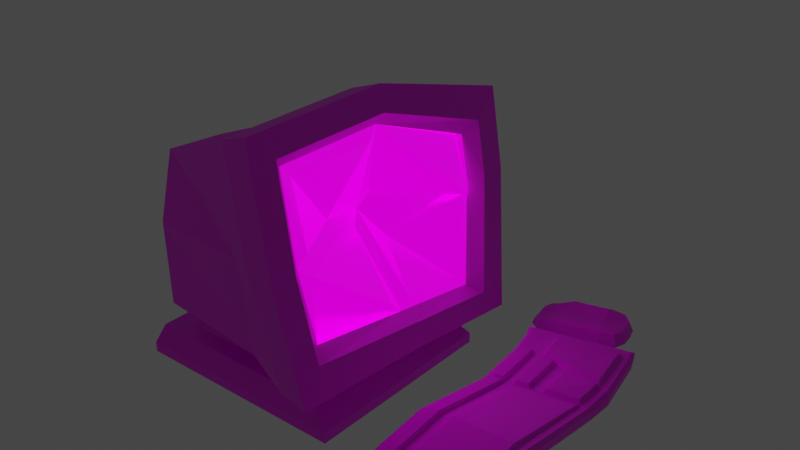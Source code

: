 # Source: BrokenComputer.blend  (saved by Blender 4.4.30; exported with 4.5.12 LTS)
import bpy
from mathutils import Matrix  # noqa: F401  (used for matrix-valued properties, if any)

bpy.ops.wm.read_factory_settings(use_empty=True)
scene = bpy.context.scene
scene.name = 'Scene'

# ---- collections
col_collection = bpy.data.collections.new('Collection'); scene.collection.children.link(col_collection)

# ---- images (referenced by path relative to the original .blend; pixels are not part of the script)
import os
ASSET_DIR = os.environ.get("B2B_ASSET_DIR", "")  # directory of the original .blend (textures are referenced by path, not embedded)
HERE = os.path.dirname(os.path.abspath(__file__))  # packed textures are extracted next to this script under _unpacked/

def load_image(name, relpath, width, height, colorspace="sRGB"):
    """Load a texture the original file referenced (path relative to the .blend, or extracted next to this script)."""
    p = next((c for c in (os.path.join(HERE, relpath), os.path.join(ASSET_DIR, relpath)) if relpath and os.path.exists(c)), "")
    if p:
        img = bpy.data.images.load(p, check_existing=True)
        img.name = name
    else:  # same state as the original file: an image datablock whose file is absent (Cycles renders it pink)
        img = bpy.data.images.new(name, width, height)
        img.source = "FILE"
        img.filepath = "//" + (relpath or name)
    img.colorspace_settings.name = colorspace
    return img
img_computerbeigetexture_png = load_image('ComputerBeigeTexture.png', 'ComputerBeigeTexture.png', 1024, 1024, 'sRGB')
img_computermonitortexture_png = load_image('ComputerMonitorTexture.png', 'ComputerMonitorTexture.png', 1024, 1024, 'sRGB')

# ---- materials (node trees are filled in below, after node groups)
mat_computerbeigemat = bpy.data.materials.new('ComputerBeigeMat')
mat_computermonitormat = bpy.data.materials.new('ComputerMonitorMat')

# ---- material node trees
mat_computerbeigemat.use_nodes = True; mat_computerbeigemat.node_tree.nodes.clear()
_N = mat_computerbeigemat.node_tree.nodes; _L = mat_computerbeigemat.node_tree.links
n0 = _N.new('ShaderNodeBsdfPrincipled'); n0.name = 'Principled BSDF'; n0.location = (10, 300)
n1 = _N.new('ShaderNodeOutputMaterial'); n1.name = 'Material Output'; n1.location = (300, 300)
n2 = _N.new('ShaderNodeTexImage'); n2.name = 'Image Texture'; n2.location = (-280, 280)
n2.image = img_computerbeigetexture_png
n2.interpolation = 'Closest'
_L.new(n0.outputs[0], n1.inputs[0])
_L.new(n2.outputs[0], n0.inputs[0])
n1.is_active_output = True
mat_computermonitormat.use_nodes = True; mat_computermonitormat.node_tree.nodes.clear()
_N = mat_computermonitormat.node_tree.nodes; _L = mat_computermonitormat.node_tree.links
n0 = _N.new('ShaderNodeBsdfPrincipled'); n0.name = 'Principled BSDF'; n0.location = (10, 300)
n0.inputs[1].default_value = 0.7874
n0.inputs[2].default_value = 0.2402
n0.inputs[28].default_value = 1.0
n1 = _N.new('ShaderNodeOutputMaterial'); n1.name = 'Material Output'; n1.location = (300, 300)
n2 = _N.new('ShaderNodeTexImage'); n2.name = 'Image Texture'; n2.location = (-280, 280)
n2.image = img_computermonitortexture_png
n2.interpolation = 'Closest'
n3 = _N.new('ShaderNodeTexImage'); n3.name = 'Image Texture.001'; n3.location = (-280, -260)
n3.image = img_computermonitortexture_png
n3.interpolation = 'Closest'
_L.new(n0.outputs[0], n1.inputs[0])
_L.new(n2.outputs[0], n0.inputs[0])
_L.new(n3.outputs[0], n0.inputs[27])
n1.is_active_output = True

# ---- world
world_world = bpy.data.worlds.new('World'); scene.world = world_world
world_world.use_nodes = True; world_world.node_tree.nodes.clear()
_N = world_world.node_tree.nodes; _L = world_world.node_tree.links
n0 = _N.new('ShaderNodeOutputWorld'); n0.name = 'World Output'; n0.location = (300, 300)
n1 = _N.new('ShaderNodeBackground'); n1.name = 'Background'; n1.location = (10, 300)
n1.inputs[0].default_value = (0.05088, 0.05088, 0.05088, 1.0)
_L.new(n1.outputs[0], n0.inputs[0])
n0.is_active_output = True
world_world.color = (0.05088, 0.05088, 0.05088)
world_world.use_sun_shadow = False
world_world.sun_shadow_jitter_overblur = 0.0

# ---- meshes
me_cube_001 = bpy.data.meshes.new('Cube.001')
me_cube_001.from_pydata([(0.3233, -0.3981, -0.8081), (0.2364, -0.8178, 0.1435), (0.3233, 0.3981, -0.8081), (0.3277, 0.7913, 0.2232), (0.9051, -0.7207, -0.5946), (0.7091, -0.7443, 0.4099), (0.8878, 0.6451, -0.8349), (0.7899, 0.6905, 0.1518), (0.7822, 0.9583, -0.942), (0.814, -0.9253, -0.8397), (0.5361, -0.9583, 0.5814), (0.6169, 0.9045, 0.3233), (-0.3322, 0.3981, -0.7636), (-0.3322, -0.3981, -0.7636), (-0.6209, -0.3929, 0.0273), (-0.5351, 0.5807, -0.1296), (0.4605, 0.7839, -0.8174), (0.4605, -0.7839, -0.8174), (-0.4694, 0.5733, -0.7543), (-0.4612, -0.6097, -0.9086), (0.3017, 0.3981, -0.9511), (0.3017, -0.3981, -0.9511), (-0.2524, 0.3981, -0.931), (-0.2524, -0.3981, -0.931), (0.4475, 0.5097, -1.095), (0.4475, -0.5097, -1.095), (-0.4152, 0.5097, -1.095), (-0.4152, -0.5097, -1.095), (-0.5818, -0.6894, -1.281), (-0.5818, 0.6894, -1.281), (0.9032, -0.6894, -1.281), (0.9032, 0.6894, -1.281), (-0.5484, -0.6253, -1.095), (-0.5818, -0.6894, -1.214), (-0.5818, 0.6894, -1.214), (-0.5484, 0.6253, -1.095), (0.9032, -0.6894, -1.214), (0.7437, -0.6264, -1.095), (0.7437, 0.6264, -1.095), (0.9032, 0.6894, -1.214), (0.828, 0.9462, 0.3996), (1.002, 0.9007, -1.058), (1.038, -0.967, -0.8456), (0.7472, -1.0, 0.6577), (0.8546, 0.7708, 0.2351), (0.9755, 0.7254, -0.8937), (0.9928, -0.801, -0.6534), (0.7738, -0.8246, 0.4932), (0.7822, 0.0, -0.942), (0.5361, 0.0, 0.5814), (1.007, 0.0, -0.948), (0.7472, 0.0, 0.6577), (0.4605, 0.0, -0.8174), (0.27, 0.0, 0.3618), (-0.4694, 0.0, -0.7543), (-0.5927, 0.0, 0.009036), (0.3233, 0.0, -0.8081), (-0.3322, 0.0, -0.7636), (0.3017, 0.0, -0.9511), (-0.2524, 0.0, -0.931), (0.4475, 0.0, -1.095), (-0.4152, 0.0, -1.095), (-0.5818, 0.0, -1.281), (0.9032, 0.0, -1.281), (-0.5818, 0.0, -1.214), (-0.5484, 0.0, -1.095), (0.7437, 0.0, -1.095), (0.9032, 0.0, -1.214), (0.9801, 0.0, -0.7835), (0.7738, 0.0, 0.4932), (0.8924, 0.0, -0.7248), (0.7091, 0.0, 0.4099), (0.6591, -0.9583, -0.1803), (0.6591, 0.9583, -0.1803), (0.8769, 1.0, -0.1451), (0.8769, -1.0, -0.1451), (0.3653, -0.7839, -0.2278), (0.3653, 0.7839, -0.2278), (-0.5311, -0.5733, -0.3726), (-0.4734, 0.5807, -0.5112), (0.8769, 0.8246, -0.1451), (0.8769, -0.8246, -0.1451), (0.8007, 0.7443, -0.1575), (0.8007, -0.7443, -0.1575), (-0.5311, 0.0, -0.3726), (0.5528, 0.0, -0.1575), (0.6281, -0.3322, -0.08071), (0.7327, -0.07286, 0.3328), (0.7085, -0.6715, 0.3342), (0.8078, -0.6661, -0.08175), (0.8655, 0.6735, -0.2204), (0.7085, 0.6715, 0.3342), (0.7327, 0.07286, 0.3328), (0.5756, 0.07824, -0.08035), (0.8658, 0.5718, -0.7675), (0.8294, 0.6666, -0.2253), (0.6242, 0.1684, -0.3686), (0.8917, 0.07356, -0.6492), (0.8917, -0.07356, -0.6492), (0.6105, -0.07796, -0.2336), (0.8294, -0.6666, -0.2253), (0.7765, -0.6711, -0.6573), (1.195, 1.116, -1.285), (1.151, 1.315, -1.285), (1.634, 1.223, -1.285), (1.579, 1.472, -1.285), (1.277, 1.364, -1.287), (1.328, 1.138, -1.287), (1.104, 1.326, -1.261), (1.621, 1.51, -1.257), (1.687, 1.213, -1.257), (1.158, 1.085, -1.261), (1.325, 1.101, -1.257), (1.252, 1.428, -1.257), (1.161, 1.214, -1.287), (1.623, 1.351, -1.287), (1.305, 1.252, -1.29), (1.309, 1.251, -1.161), (1.079, 1.193, -1.262), (1.702, 1.371, -1.257), (1.177, 1.153, -1.286), (1.174, 1.107, -1.195), (1.122, 1.324, -1.278), (1.606, 1.498, -1.277), (1.603, 1.426, -1.286), (1.669, 1.213, -1.277), (1.563, 1.197, -1.286), (1.504, 1.463, -1.286), (1.127, 1.318, -1.195), (1.598, 1.485, -1.181), (1.655, 1.229, -1.181), (1.328, 1.107, -1.278), (1.265, 1.391, -1.278), (1.264, 1.413, -1.179), (1.319, 1.189, -1.29), (1.326, 1.171, -1.162), (1.327, 1.128, -1.179), (1.173, 1.095, -1.278), (1.068, 1.264, -1.262), (1.517, 1.513, -1.257), (1.715, 1.284, -1.257), (1.594, 1.165, -1.257), (1.149, 1.275, -1.286), (1.637, 1.274, -1.286), (1.291, 1.314, -1.29), (1.285, 1.343, -1.127), (1.099, 1.125, -1.262), (1.677, 1.456, -1.257), (1.681, 1.365, -1.277), (1.116, 1.202, -1.278), (1.537, 1.309, -1.163), (1.531, 1.329, -1.29), (1.67, 1.363, -1.183), (1.118, 1.204, -1.197), (1.108, 1.267, -1.197), (1.506, 1.487, -1.177), (1.681, 1.289, -1.183), (1.547, 1.254, -1.289), (1.553, 1.236, -1.163), (1.572, 1.188, -1.177), (1.105, 1.269, -1.278), (1.51, 1.5, -1.277), (1.694, 1.281, -1.277), (1.584, 1.168, -1.277), (1.657, 1.446, -1.277), (1.134, 1.137, -1.278), (1.513, 1.402, -1.128), (1.514, 1.403, -1.289), (1.648, 1.437, -1.183), (1.136, 1.143, -1.197), (1.957, -1.0, -1.28), (1.894, 1.043, -1.249), (1.268, 0.7882, -1.18), (1.28, -1.0, -1.218), (1.404, 0.8205, -1.099), (1.409, -1.0, -1.23), (1.387, 0.8369, -1.193), (1.484, 0.8279, -1.081), (1.466, -1.0, -1.235), (1.44, 0.8584, -1.199), (1.833, 0.9701, -1.119), (1.881, -1.0, -1.273), (1.824, 1.015, -1.241), (1.957, -0.9091, -1.28), (1.28, -0.9091, -1.218), (1.418, -0.9091, -1.133), (1.409, -0.9091, -1.23), (1.495, -0.8714, -1.11), (1.466, -0.9091, -1.235), (1.872, -0.8714, -1.144), (1.881, -0.9091, -1.273), (1.929, 0.5143, -1.317), (1.289, 0.2969, -1.245), (1.426, 0.3243, -1.164), (1.411, 0.3383, -1.259), (1.491, 0.3568, -1.139), (1.465, 0.3567, -1.265), (1.859, 0.4815, -1.18), (1.857, 0.4899, -1.309), (1.957, 0.6569, -1.28), (1.28, 0.6569, -1.218), (1.418, 0.6569, -1.133), (1.409, 0.6569, -1.23), (1.489, 0.6412, -1.109), (1.466, 0.6569, -1.235), (1.878, 0.6412, -1.145), (1.881, 0.6569, -1.273), (1.534, 0.8965, -1.209), (1.564, 0.8607, -1.09), (1.567, -1.0, -1.244), (1.567, -0.9091, -1.244), (1.582, -0.8714, -1.118), (1.565, 0.3817, -1.147), (1.56, 0.3892, -1.275), (1.567, 0.6569, -1.244), (1.567, 0.6412, -1.116), (1.637, 0.8904, -1.098), (1.649, -1.0, -1.252), (1.66, -0.8714, -1.125), (1.667, 0.4166, -1.158), (1.676, 0.6412, -1.126), (1.61, 0.9275, -1.217), (1.649, -0.9091, -1.252), (1.638, 0.4156, -1.284), (1.649, 0.6569, -1.252), (1.495, 0.674, -1.11), (1.512, 0.3085, -1.149), (1.872, 0.674, -1.144), (1.869, 0.4297, -1.189), (1.669, 0.3617, -1.167), (1.66, 0.674, -1.125), (1.594, 0.3365, -1.158), (1.582, 0.674, -1.118), (1.627, 0.9112, -1.123), (1.841, 0.9984, -1.147), (1.457, 0.8421, -1.104), (1.475, 0.6569, -1.138), (1.89, 0.6569, -1.176), (1.658, 0.6569, -1.155), (1.551, 0.8802, -1.115), (1.576, 0.6569, -1.147), (1.48, 0.3427, -1.17), (1.475, -0.9091, -1.138), (1.872, 0.4758, -1.214), (1.89, -0.9091, -1.176), (1.658, -0.9091, -1.155), (1.654, 0.4016, -1.189), (1.576, -0.9091, -1.147), (1.576, 0.3751, -1.18), (1.32, 0.8094, -1.185), (1.337, 0.7931, -1.091), (1.336, -1.0, -1.223), (1.336, -0.9091, -1.223), (1.345, -0.9091, -1.126), (1.357, 0.3009, -1.156), (1.342, 0.3149, -1.251), (1.336, 0.6569, -1.223), (1.345, 0.6569, -1.126), (1.411, 0.6469, -1.102), (1.358, 0.6469, -1.097), (1.368, 0.3091, -1.126), (1.418, 0.3261, -1.131), (1.424, 0.3074, -1.135), (1.374, 0.2904, -1.13), (1.358, -0.8991, -1.097), (1.411, -0.8991, -1.102), (1.868, 1.111, -1.232), (1.294, 0.8769, -1.169), (1.242, 0.8557, -1.163), (1.414, 0.9259, -1.182), (1.361, 0.9043, -1.177), (1.508, 0.964, -1.193), (1.798, 1.082, -1.225), (1.584, 0.995, -1.201), (1.94, -0.9741, -1.181), (1.963, -1.0, -1.209), (1.907, 1.031, -1.18), (1.887, 1.017, -1.152), (1.309, 0.7817, -1.088), (1.28, 0.7763, -1.111), (1.315, -0.9741, -1.123), (1.286, -1.0, -1.147), (1.418, -0.9741, -1.133), (1.415, -1.0, -1.159), (1.473, -1.0, -1.164), (1.475, -0.9741, -1.138), (1.89, -0.9741, -1.176), (1.887, -1.0, -1.202), (1.963, -0.9091, -1.209), (1.94, -0.9091, -1.181), (1.315, -0.9091, -1.123), (1.286, -0.9091, -1.147), (1.94, 0.504, -1.247), (1.92, 0.4919, -1.219), (1.328, 0.2912, -1.153), (1.3, 0.2866, -1.175), (1.963, 0.6569, -1.209), (1.94, 0.6569, -1.181), (1.315, 0.6569, -1.123), (1.286, 0.6569, -1.147), (1.574, -1.0, -1.173), (1.576, -0.9741, -1.147), (1.656, -1.0, -1.181), (1.658, -0.9741, -1.155), (1.342, -1.0, -1.152), (1.345, -0.9741, -1.126), (1.81, 1.07, -1.155), (1.824, 1.042, -1.136), (1.87, 1.061, -1.141), (1.881, 1.099, -1.163), (1.292, 0.8255, -1.077), (1.254, 0.8438, -1.094), (1.306, 0.8649, -1.1), (1.32, 0.8369, -1.081), (1.387, 0.8644, -1.088), (1.374, 0.8924, -1.107), (1.44, 0.886, -1.094), (1.427, 0.9139, -1.113), (1.596, 0.9831, -1.132), (1.61, 0.9551, -1.112), (1.534, 0.9241, -1.104), (1.52, 0.9521, -1.124), (1.318, -0.9873, -1.284), (1.368, -0.9873, -1.284), (1.368, -0.9218, -1.284), (1.341, 0.8428, -1.244), (1.294, 0.8249, -1.243), (1.318, -0.9218, -1.284), (1.322, 0.8913, -1.232), (1.276, 0.8735, -1.231), (1.284, -0.3061, -1.137), (1.422, -0.2924, -1.054), (1.41, -0.2854, -1.15), (1.478, -0.2832, -1.059), (1.465, -0.2762, -1.155), (1.881, -0.2166, -1.1), (1.869, -0.2096, -1.196), (1.943, -0.1974, -1.204), (1.588, -0.2675, -1.044), (1.564, -0.26, -1.165), (1.665, -0.2548, -1.051), (1.644, -0.2467, -1.173), (1.503, -0.2815, -1.035), (1.871, -0.2209, -1.072), (1.351, -0.3041, -1.047), (1.339, -0.2971, -1.142), (1.417, -0.2959, -1.024), (1.366, -0.3044, -1.019), (1.93, -0.2086, -1.105), (1.952, -0.2026, -1.134), (1.293, -0.3112, -1.067), (1.321, -0.309, -1.044)], [], [(53, 3, 15, 55), (73, 11, 40, 74), (86, 87, 88, 89), (75, 43, 10, 72), (48, 50, 42, 9), (51, 49, 10, 43), (52, 16, 8, 48), (76, 17, 9, 72), (53, 1, 10, 49), (77, 3, 11, 73), (84, 55, 15, 79), (0, 13, 23, 21), (77, 16, 18, 79), (76, 1, 14, 78), (56, 2, 16, 52), (57, 13, 19, 54), (13, 0, 17, 19), (2, 12, 18, 16), (21, 23, 27, 25), (56, 0, 21, 58), (12, 2, 20, 22), (57, 12, 22, 59), (26, 24, 38, 35), (58, 21, 25, 60), (22, 20, 24, 26), (59, 22, 26, 61), (64, 34, 29, 62), (25, 27, 32, 37), (67, 36, 30, 63), (34, 39, 31, 29), (36, 33, 28, 30), (60, 25, 37, 66), (37, 32, 33, 36), (35, 38, 39, 34), (64, 33, 32, 65), (66, 37, 36, 67), (61, 26, 35, 65), (80, 45, 41, 74), (68, 46, 42, 50), (69, 44, 40, 51), (81, 47, 43, 75), (82, 6, 45, 80), (70, 4, 46, 68), (71, 7, 44, 69), (83, 5, 47, 81), (5, 71, 69, 47), (6, 70, 68, 45), (47, 69, 51, 43), (45, 68, 50, 41), (27, 61, 65, 32), (38, 66, 67, 39), (34, 64, 65, 35), (24, 60, 66, 38), (39, 67, 63, 31), (33, 64, 62, 28), (23, 59, 61, 27), (20, 58, 60, 24), (13, 57, 59, 23), (2, 56, 58, 20), (12, 57, 54, 18), (0, 56, 52, 17), (78, 14, 55, 84), (3, 53, 49, 11), (17, 52, 48, 9), (40, 11, 49, 51), (8, 41, 50, 48), (90, 91, 92, 93), (1, 53, 55, 14), (94, 95, 96, 97), (19, 78, 84, 54), (4, 83, 81, 46), (7, 82, 80, 44), (46, 81, 75, 42), (44, 80, 74, 40), (17, 76, 78, 19), (3, 77, 79, 15), (54, 84, 79, 18), (16, 77, 73, 8), (1, 76, 72, 10), (42, 75, 72, 9), (98, 99, 100, 101), (8, 73, 74, 41), (85, 71, 87, 86), (71, 5, 88, 87), (5, 83, 89, 88), (83, 85, 86, 89), (82, 7, 91, 90), (7, 71, 92, 91), (71, 85, 93, 92), (85, 82, 90, 93), (6, 82, 95, 94), (82, 85, 96, 95), (85, 70, 97, 96), (70, 6, 94, 97), (70, 85, 99, 98), (85, 83, 100, 99), (83, 4, 101, 100), (4, 70, 98, 101), (31, 63, 62, 29), (30, 28, 62, 63), (133, 145, 166, 155), (154, 145, 133, 128), (151, 115, 143, 157), (157, 143, 104, 126), (156, 158, 159, 130), (116, 151, 157, 134), (157, 126, 107, 134), (155, 166, 168, 129), (135, 136, 159, 158), (155, 129, 109, 139), (121, 111, 112, 136), (119, 152, 156, 140), (156, 130, 110, 140), (155, 139, 113, 133), (118, 153, 154, 138), (154, 128, 108, 138), (159, 136, 112, 141), (128, 133, 113, 108), (121, 136, 135, 169), (121, 169, 146, 111), (116, 134, 120, 114), (120, 134, 107, 102), (117, 135, 158, 150), (108, 113, 132, 122), (163, 141, 112, 131), (122, 132, 106, 103), (126, 163, 131, 107), (112, 111, 137, 131), (114, 149, 160, 142), (149, 118, 138, 160), (160, 138, 108, 122), (142, 160, 122, 103), (161, 139, 109, 123), (127, 161, 123, 105), (115, 148, 162, 143), (148, 119, 140, 162), (162, 140, 110, 125), (143, 162, 125, 104), (113, 139, 161, 132), (131, 137, 102, 107), (104, 125, 163, 126), (125, 110, 141, 163), (132, 161, 127, 106), (105, 123, 164, 124), (123, 109, 147, 164), (164, 147, 119, 148), (124, 164, 148, 115), (102, 137, 165, 120), (137, 111, 146, 165), (165, 146, 118, 149), (120, 165, 149, 114), (166, 145, 117, 150), (106, 144, 142, 103), (142, 144, 116, 114), (127, 167, 144, 106), (146, 169, 153, 118), (130, 159, 141, 110), (129, 168, 147, 109), (147, 168, 152, 119), (144, 167, 151, 116), (168, 166, 150, 152), (145, 154, 153, 117), (127, 105, 124, 167), (167, 124, 115, 151), (169, 135, 117, 153), (150, 158, 156, 152), (182, 221, 273, 272), (170, 275, 287, 181), (190, 183, 170, 181), (330, 350, 295, 192), (253, 290, 280, 305), (185, 253, 305, 282), (178, 284, 283, 175), (251, 252, 327, 322), (171, 182, 272, 266), (181, 287, 302, 217), (247, 242, 285, 301), (186, 188, 178, 175), (172, 279, 311, 268), (277, 234, 237, 297), (183, 288, 275, 170), (222, 190, 181, 217), (251, 304, 281, 173), (341, 336, 190, 222), (344, 351, 290, 253), (332, 334, 188, 186), (338, 342, 187, 211), (345, 332, 186, 252), (333, 331, 185, 242), (297, 237, 243, 293), (336, 337, 183, 190), (348, 335, 244, 289), (295, 299, 200, 192), (206, 199, 191, 198), (245, 247, 301, 303), (236, 201, 193, 241), (256, 202, 194, 255), (215, 203, 195, 212), (202, 204, 196, 194), (199, 296, 292, 191), (224, 206, 198, 223), (221, 182, 206, 224), (276, 171, 266, 309), (176, 179, 204, 202), (208, 177, 225, 232), (249, 176, 202, 256), (235, 174, 201, 236), (278, 250, 313, 310), (182, 171, 199, 206), (234, 277, 308, 307), (242, 185, 282, 285), (216, 208, 232, 230), (179, 207, 214, 204), (204, 214, 213, 196), (238, 240, 248, 246), (340, 338, 211, 218), (334, 339, 210, 188), (269, 317, 321, 271), (188, 210, 209, 178), (272, 306, 309, 266), (217, 302, 300, 209), (337, 349, 288, 183), (244, 245, 303, 286), (343, 340, 218, 189), (205, 220, 219, 197), (180, 216, 230, 227), (207, 221, 224, 214), (214, 224, 223, 213), (339, 341, 222, 210), (207, 179, 269, 271), (210, 222, 217, 209), (195, 203, 236, 241), (205, 197, 243, 237), (197, 219, 246, 243), (220, 205, 237, 238), (212, 195, 241, 248), (203, 215, 240, 236), (215, 212, 248, 240), (219, 220, 238, 246), (216, 180, 234, 233), (225, 177, 235, 236), (180, 227, 237, 234), (227, 230, 238, 237), (177, 208, 239, 235), (232, 225, 236, 240), (208, 216, 233, 239), (230, 232, 240, 238), (342, 226, 241, 333), (343, 189, 244, 335), (189, 218, 245, 244), (229, 228, 243, 246), (211, 187, 242, 247), (226, 231, 248, 241), (218, 211, 247, 245), (231, 229, 246, 248), (257, 298, 294, 254), (250, 278, 298, 257), (174, 250, 257, 201), (172, 249, 256, 200), (200, 256, 255, 192), (258, 259, 260, 261), (346, 347, 264, 265), (330, 345, 252, 184), (179, 176, 270, 269), (184, 252, 251, 173), (209, 300, 284, 178), (175, 283, 304, 251), (201, 257, 259, 258), (257, 254, 260, 259), (254, 193, 261, 260), (193, 201, 258, 261), (193, 254, 263, 262), (344, 253, 264, 347), (253, 185, 265, 264), (331, 193, 262, 346), (233, 234, 307, 319), (270, 315, 317, 269), (174, 235, 316, 314), (268, 311, 312, 267), (239, 233, 319, 320), (250, 174, 314, 313), (171, 276, 296, 199), (271, 321, 318, 273), (172, 200, 299, 279), (267, 312, 315, 270), (235, 239, 320, 316), (221, 207, 271, 273), (175, 251, 322, 323), (273, 318, 306, 272), (249, 172, 268, 267), (289, 274, 275, 288), (305, 280, 281, 304), (291, 281, 280, 290), (285, 282, 283, 284), (301, 285, 284, 300), (274, 286, 287, 275), (348, 289, 288, 349), (350, 291, 290, 351), (297, 293, 292, 296), (299, 295, 294, 298), (277, 297, 296, 276), (279, 299, 298, 278), (303, 301, 300, 302), (286, 303, 302, 287), (282, 305, 304, 283), (307, 308, 309, 306), (313, 314, 315, 312), (314, 316, 317, 315), (319, 307, 306, 318), (316, 320, 321, 317), (320, 319, 318, 321), (310, 313, 312, 311), (311, 279, 278, 310), (276, 309, 308, 277), (289, 244, 286, 274), (327, 324, 323, 322), (325, 326, 329, 328), (267, 270, 328, 329), (252, 186, 324, 327), (270, 176, 325, 328), (176, 249, 326, 325), (249, 267, 329, 326), (186, 175, 323, 324), (295, 350, 351, 294), (293, 348, 349, 292), (185, 331, 346, 265), (254, 344, 347, 263), (192, 255, 345, 330), (262, 263, 347, 346), (228, 343, 335, 243), (187, 342, 333, 242), (213, 223, 341, 339), (228, 229, 340, 343), (191, 292, 349, 337), (196, 213, 339, 334), (229, 231, 338, 340), (293, 243, 335, 348), (198, 191, 337, 336), (241, 193, 331, 333), (255, 194, 332, 345), (231, 226, 342, 338), (194, 196, 334, 332), (254, 294, 351, 344), (223, 198, 336, 341), (281, 291, 350, 330, 184, 173)])
me_cube_001.polygons.foreach_set('material_index', [0, 0, 1, 0, 0, 0, 0, 0, 0, 0, 0, 0, 0, 0, 0, 0, 0, 0, 0, 0, 0, 0, 0, 0, 0, 0, 0, 0, 0, 0, 0, 0, 0, 0, 0, 0, 0, 0, 0, 0, 0, 0, 0, 0, 0, 0, 0, 0, 0, 0, 0, 0, 0, 0, 0, 0, 0, 0, 0, 0, 0, 0, 0, 0, 0, 0, 1, 0, 1, 0, 0, 0, 0, 0, 0, 0, 0, 0, 0, 0, 1, 0, 1, 1, 1, 1, 1, 1, 1, 1, 1, 1, 1, 1, 1, 1, 1, 1, 0, 0, 0, 0, 0, 0, 0, 0, 0, 0, 0, 0, 0, 0, 0, 0, 0, 0, 0, 0, 0, 0, 0, 0, 0, 0, 0, 0, 0, 0, 0, 0, 0, 0, 0, 0, 0, 0, 0, 0, 0, 0, 0, 0, 0, 0, 0, 0, 0, 0, 0, 0, 0, 0, 0, 0, 0, 0, 0, 0, 0, 0, 0, 0, 0, 0, 0, 0, 0, 0, 0, 0, 0, 0, 0, 0, 0, 0, 0, 0, 0, 0, 0, 0, 0, 0, 0, 0, 0, 0, 0, 0, 0, 0, 0, 0, 0, 0, 0, 0, 0, 0, 0, 0, 0, 0, 0, 0, 0, 0, 0, 0, 0, 0, 0, 0, 0, 0, 0, 0, 0, 0, 0, 0, 0, 0, 0, 0, 0, 0, 0, 0, 0, 0, 0, 0, 0, 0, 0, 0, 0, 0, 0, 0, 0, 0, 0, 0, 0, 0, 0, 0, 0, 0, 0, 0, 0, 0, 0, 0, 0, 0, 0, 0, 0, 0, 0, 0, 0, 0, 0, 0, 0, 0, 0, 0, 0, 0, 0, 0, 0, 0, 0, 0, 0, 0, 0, 0, 0, 0, 0, 0, 0, 0, 0, 0, 0, 0, 0, 0, 0, 0, 0, 0, 0, 0, 0, 0, 0, 0, 0, 0, 0, 0, 0, 0, 0, 0, 0, 0, 0, 0, 0, 0, 0, 0, 0, 0, 0, 0, 0, 0, 0, 0, 0, 0, 0, 0, 0, 0, 0, 0, 0, 0, 0, 0, 0])
_uv = me_cube_001.uv_layers.new(name='UVMap')
_uv.uv.foreach_set('vector', [0.59, 0.5, 0.6092, 0.7638, 0.3216, 0.6936, 0.3024, 0.5, 0.7197, 0.4399, 0.7056, 0.6078, 0.776, 0.6332, 0.7923, 0.4516, 0.3467, 0.5671, 0.4486, 0.9332, 0.05142, 0.9322, 0.05004, 0.5678, 0.7923, 0.4516, 0.7491, 0.7192, 0.6787, 0.6938, 0.7197, 0.4399, 0.7607, 0.5, 0.8355, 0.5, 0.8461, 0.1777, 0.7713, 0.1916, 0.7491, 0.5, 0.6787, 0.5, 0.6787, 0.1806, 0.7491, 0.1667, 0.6535, 0.5, 0.6535, 0.7613, 0.7607, 0.8194, 0.7607, 0.5, 0.6218, 0.4241, 0.6535, 0.2275, 0.7713, 0.2201, 0.7197, 0.4399, 0.5, 0.6206, 0.2274, 0.5478, 0.1806, 0.6938, 0.5, 0.6938, 0.6218, 0.4241, 0.6092, 0.5744, 0.7056, 0.6078, 0.7197, 0.4399, 0.5, 0.3758, 0.5, 0.503, 0.6936, 0.4568, 0.6936, 0.3296, 0.6078, 0.2306, 0.3893, 0.2455, 0.4159, 0.1897, 0.6006, 0.183, 0.6218, 0.4241, 0.6535, 0.2275, 0.3435, 0.2486, 0.3422, 0.3296, 0.6218, 0.4241, 0.5788, 0.5478, 0.293, 0.5091, 0.323, 0.3758, 0.6078, 0.5, 0.6078, 0.6327, 0.6535, 0.7613, 0.6535, 0.5, 0.3893, 0.5, 0.3893, 0.3673, 0.3463, 0.2968, 0.3435, 0.5, 0.3893, 0.3673, 0.6078, 0.3673, 0.6535, 0.2387, 0.3463, 0.2968, 0.6078, 0.6327, 0.3893, 0.6327, 0.3435, 0.6911, 0.6535, 0.7613, 0.6006, 0.183, 0.4159, 0.1897, 0.3616, 0.1351, 0.6492, 0.1351, 0.5, 0.2306, 0.3673, 0.2306, 0.3673, 0.183, 0.5, 0.183, 0.3893, 0.2455, 0.6078, 0.2306, 0.6006, 0.183, 0.4159, 0.1897, 0.5, 0.2455, 0.6327, 0.2455, 0.6327, 0.1897, 0.5, 0.1897, 0.3616, 0.6699, 0.6492, 0.6699, 0.7479, 0.7088, 0.3172, 0.7084, 0.6006, 0.5, 0.6006, 0.3673, 0.6492, 0.3301, 0.6492, 0.5, 0.4159, 0.1897, 0.6006, 0.183, 0.6492, 0.1351, 0.3616, 0.1351, 0.5, 0.1897, 0.6327, 0.1897, 0.6699, 0.1351, 0.5, 0.1351, 0.5, 0.09547, 0.7298, 0.09547, 0.7298, 0.07308, 0.5, 0.07308, 0.6492, 0.3301, 0.3616, 0.3301, 0.3172, 0.2916, 0.7479, 0.2912, 0.5, 0.09547, 0.2702, 0.09547, 0.2702, 0.07308, 0.5, 0.07308, 0.3061, 0.09547, 0.8011, 0.09547, 0.8011, 0.07308, 0.3061, 0.07308, 0.8011, 0.09547, 0.3061, 0.09547, 0.3061, 0.07308, 0.8011, 0.07308, 0.6492, 0.5, 0.6492, 0.3301, 0.7479, 0.2912, 0.7479, 0.5, 0.7479, 0.1351, 0.3172, 0.1351, 0.3061, 0.09547, 0.8011, 0.09547, 0.3172, 0.1351, 0.7479, 0.1351, 0.8011, 0.09547, 0.3061, 0.09547, 0.5, 0.09547, 0.2702, 0.09547, 0.2916, 0.1351, 0.5, 0.1351, 0.7479, 0.5, 0.7479, 0.2912, 0.8011, 0.2702, 0.8011, 0.5, 0.3616, 0.5, 0.3616, 0.6699, 0.3172, 0.7084, 0.3172, 0.5, 0.7749, 0.4516, 0.7418, 0.2021, 0.8002, 0.1473, 0.8333, 0.4516, 0.5, 0.2388, 0.233, 0.2822, 0.1777, 0.2181, 0.5, 0.184, 0.5, 0.6644, 0.7569, 0.5784, 0.8154, 0.6332, 0.5, 0.7192, 0.2251, 0.4516, 0.2251, 0.6644, 0.1667, 0.7192, 0.1667, 0.4516, 0.7481, 0.4475, 0.715, 0.2217, 0.7418, 0.2021, 0.7749, 0.4516, 0.7975, 0.5, 0.8017, 0.2598, 0.8309, 0.233, 0.8267, 0.5, 0.5, 0.6366, 0.7302, 0.5506, 0.7569, 0.5784, 0.5, 0.6644, 0.2519, 0.4475, 0.2519, 0.6366, 0.2251, 0.6644, 0.2251, 0.4516, 0.2519, 0.6366, 0.5, 0.6366, 0.5, 0.6644, 0.2251, 0.6644, 0.7959, 0.715, 0.7975, 0.5, 0.8267, 0.5, 0.8252, 0.7418, 0.2251, 0.6644, 0.5, 0.6644, 0.5, 0.7192, 0.1667, 0.7192, 0.7418, 0.2021, 0.5, 0.2388, 0.5, 0.184, 0.8002, 0.1473, 0.3616, 0.3301, 0.3616, 0.5, 0.3172, 0.5, 0.3172, 0.2916, 0.7479, 0.7088, 0.7479, 0.5, 0.8011, 0.5, 0.8011, 0.7298, 0.7298, 0.09547, 0.5, 0.09547, 0.5, 0.1351, 0.7084, 0.1351, 0.6492, 0.6699, 0.6492, 0.5, 0.7479, 0.5, 0.7479, 0.7088, 0.7298, 0.09547, 0.5, 0.09547, 0.5, 0.07308, 0.7298, 0.07308, 0.2702, 0.09547, 0.5, 0.09547, 0.5, 0.07308, 0.2702, 0.07308, 0.3673, 0.1897, 0.5, 0.1897, 0.5, 0.1351, 0.3301, 0.1351, 0.6006, 0.6327, 0.6006, 0.5, 0.6492, 0.5, 0.6492, 0.6699, 0.3673, 0.2455, 0.5, 0.2455, 0.5, 0.1897, 0.3673, 0.1897, 0.6327, 0.2306, 0.5, 0.2306, 0.5, 0.183, 0.6327, 0.183, 0.3893, 0.6327, 0.3893, 0.5, 0.3435, 0.5, 0.3435, 0.6911, 0.6078, 0.3673, 0.6078, 0.5, 0.6535, 0.5, 0.6535, 0.2387, 0.3089, 0.3758, 0.369, 0.5091, 0.5, 0.503, 0.5, 0.3758, 0.6092, 0.7638, 0.59, 0.5, 0.6787, 0.5, 0.7056, 0.8015, 0.6535, 0.2387, 0.6535, 0.5, 0.7607, 0.5, 0.7713, 0.1916, 0.776, 0.8154, 0.7056, 0.8015, 0.6787, 0.5, 0.7491, 0.5, 0.7607, 0.8194, 0.834, 0.8002, 0.8355, 0.5, 0.7607, 0.5, 0.95, 0.5678, 0.9486, 0.9322, 0.5514, 0.9332, 0.5501, 0.5668, 0.5788, 0.2274, 0.59, 0.5, 0.3024, 0.5, 0.293, 0.369, 0.9486, 0.06607, 0.9499, 0.4338, 0.5502, 0.4393, 0.5515, 0.0605, 0.2968, 0.1971, 0.3089, 0.3758, 0.5, 0.3758, 0.5, 0.2486, 0.2598, 0.3018, 0.2519, 0.4475, 0.2251, 0.4516, 0.233, 0.2822, 0.7302, 0.5506, 0.7481, 0.4475, 0.7749, 0.4516, 0.7569, 0.5784, 0.233, 0.2822, 0.2251, 0.4516, 0.1667, 0.4516, 0.1777, 0.2181, 0.7569, 0.5784, 0.7749, 0.4516, 0.8333, 0.4516, 0.8154, 0.6332, 0.6535, 0.2275, 0.6218, 0.4241, 0.323, 0.3758, 0.3463, 0.1971, 0.6092, 0.5744, 0.6218, 0.4241, 0.3422, 0.3296, 0.3216, 0.4568, 0.5, 0.2486, 0.5, 0.3758, 0.6936, 0.3296, 0.6911, 0.2486, 0.6535, 0.2275, 0.6218, 0.4241, 0.7197, 0.4399, 0.7607, 0.186, 0.5788, 0.5478, 0.6218, 0.4241, 0.7197, 0.4399, 0.6787, 0.6938, 0.8461, 0.2181, 0.7923, 0.4516, 0.7197, 0.4399, 0.7713, 0.2201, 0.4485, 0.0605, 0.4498, 0.4393, 0.05012, 0.4338, 0.05141, 0.06607, 0.7607, 0.186, 0.7197, 0.4399, 0.7923, 0.4516, 0.834, 0.1473, 0.5, 0.5, 0.5, 1.0, 0.4486, 0.9332, 0.3467, 0.5671, 0.5, 1.0, 0.0, 1.0, 0.05142, 0.9322, 0.4486, 0.9332, 0.0, 1.0, 0.0, 0.5, 0.05004, 0.5678, 0.05142, 0.9322, 0.0, 0.5, 0.5, 0.5, 0.3467, 0.5671, 0.05004, 0.5678, 1.0, 0.5, 1.0, 1.0, 0.9486, 0.9322, 0.95, 0.5678, 1.0, 1.0, 0.5, 1.0, 0.5514, 0.9332, 0.9486, 0.9322, 0.5, 1.0, 0.5, 0.5, 0.5501, 0.5668, 0.5514, 0.9332, 0.5, 0.5, 1.0, 0.5, 0.95, 0.5678, 0.5501, 0.5668, 1.0, 0.0, 1.0, 0.5, 0.9499, 0.4338, 0.9486, 0.06607, 1.0, 0.5, 0.5, 0.5, 0.5502, 0.4393, 0.9499, 0.4338, 0.5, 0.5, 0.5, 0.0, 0.5515, 0.0605, 0.5502, 0.4393, 0.5, 0.0, 1.0, 0.0, 0.9486, 0.06607, 0.5515, 0.0605, 0.5, 0.0, 0.5, 0.5, 0.4498, 0.4393, 0.4485, 0.0605, 0.5, 0.5, 0.0, 0.5, 0.05012, 0.4338, 0.4498, 0.4393, 0.0, 0.5, 0.0, 0.0, 0.05141, 0.06607, 0.05012, 0.4338, 0.0, 0.0, 0.5, 0.0, 0.4485, 0.0605, 0.05141, 0.06607, 0.8011, 0.7298, 0.8011, 0.5, 0.3061, 0.5, 0.3061, 0.7298, 0.8011, 0.2702, 0.3061, 0.2702, 0.3061, 0.5, 0.8011, 0.5, 0.9212, 0.9709, 0.9283, 0.9478, 1.004, 0.9673, 1.002, 0.9956, 0.8694, 0.9222, 0.9283, 0.9478, 0.9212, 0.9709, 0.8757, 0.9393, 1.01, 0.9429, 1.041, 0.9502, 1.046, 0.9246, 1.016, 0.918, 1.016, 0.918, 1.046, 0.9246, 1.045, 0.9075, 1.021, 0.8989, 1.06, 0.9296, 1.018, 0.912, 1.024, 0.8959, 1.052, 0.9095, 0.9351, 0.9173, 1.01, 0.9429, 1.016, 0.918, 0.9397, 0.8964, 1.016, 0.918, 1.021, 0.8989, 0.9425, 0.8792, 0.9397, 0.8964, 1.002, 0.9956, 1.004, 0.9673, 1.049, 0.9791, 1.033, 0.9949, 0.9421, 0.8903, 0.9423, 0.8758, 1.024, 0.8959, 1.018, 0.912, 1.002, 0.1076, 1.033, 0.1062, 1.04, 0.08116, 1.006, 0.08116, 0.8913, 0.1018, 0.8859, 0.07958, 0.9416, 0.08085, 0.9423, 0.1069, 0.957, 0.08116, 0.9543, 0.1056, 0.9296, 0.1056, 0.9282, 0.08116, 0.9296, 0.1056, 0.9095, 0.1062, 0.9042, 0.08116, 0.9282, 0.08116, 1.002, 0.1076, 1.006, 0.08116, 0.9174, 0.08085, 0.9212, 0.1069, 0.8978, 0.07926, 0.9014, 0.1009, 0.9222, 0.101, 0.9213, 0.0793, 0.9222, 0.101, 0.9393, 0.1018, 0.9418, 0.07958, 0.9213, 0.0793, 1.024, 0.1076, 0.9423, 0.1069, 0.9416, 0.08085, 1.031, 0.08116, 0.8757, 0.1018, 0.9212, 0.1069, 0.9174, 0.08085, 0.8681, 0.07958, 0.8913, 0.869, 0.9423, 0.8758, 0.9421, 0.8903, 0.8786, 0.8812, 0.8913, 0.1018, 0.8786, 0.101, 0.8664, 0.0793, 0.8859, 0.07958, 0.9351, 0.9173, 0.9397, 0.8964, 0.8922, 0.8844, 0.887, 0.9046, 0.8922, 0.8844, 0.9397, 0.8964, 0.9425, 0.8792, 0.8983, 0.8722, 0.9362, 0.9171, 0.9421, 0.8903, 1.018, 0.912, 1.012, 0.9363, 0.8681, 0.9418, 0.9174, 0.9759, 0.9217, 0.9635, 0.874, 0.9412, 1.028, 0.07421, 1.031, 0.08116, 0.9416, 0.08085, 0.9427, 0.07415, 0.874, 0.9412, 0.9217, 0.9635, 0.9258, 0.9546, 0.8836, 0.9385, 1.021, 0.8989, 1.028, 0.8894, 0.9427, 0.8691, 0.9425, 0.8792, 0.9416, 0.08085, 0.8859, 0.07958, 0.8909, 0.07407, 0.9427, 0.07415, 0.887, 0.9046, 0.8718, 0.9008, 0.8682, 0.9231, 0.8832, 0.925, 0.8718, 0.9008, 0.8598, 0.8978, 0.8562, 0.9213, 0.8682, 0.9231, 0.8682, 0.9231, 0.8562, 0.9213, 0.8681, 0.9418, 0.874, 0.9412, 0.8832, 0.925, 0.8682, 0.9231, 0.874, 0.9412, 0.8836, 0.9385, 1.003, 0.07421, 1.006, 0.08116, 1.04, 0.08116, 1.035, 0.07427, 1.001, 0.9877, 1.003, 1.0, 1.035, 0.9993, 1.026, 0.9905, 1.041, 0.9502, 1.06, 0.9549, 1.065, 0.9269, 1.046, 0.9246, 1.06, 0.9549, 1.067, 0.957, 1.072, 0.9282, 1.065, 0.9269, 0.9269, 0.07421, 0.9282, 0.08116, 0.9042, 0.08116, 0.9042, 0.07427, 1.046, 0.9246, 1.065, 0.9269, 1.056, 0.9042, 1.045, 0.9075, 0.9174, 0.9759, 1.006, 1.004, 1.003, 1.0, 0.9217, 0.9635, 0.9427, 0.8691, 0.8909, 0.8651, 0.8983, 0.8722, 0.9425, 0.8792, 1.045, 0.9075, 1.056, 0.9042, 1.028, 0.8894, 1.021, 0.8989, 1.056, 0.07427, 1.062, 0.08116, 1.031, 0.08116, 1.028, 0.07421, 0.9217, 0.9635, 1.003, 1.0, 1.001, 0.9877, 0.9258, 0.9546, 1.026, 0.9905, 1.035, 0.9993, 1.052, 0.9821, 1.034, 0.9754, 1.035, 0.9993, 1.04, 1.003, 1.059, 0.9852, 1.052, 0.9821, 1.052, 0.9821, 1.059, 0.9852, 1.067, 0.957, 1.06, 0.9549, 1.034, 0.9754, 1.052, 0.9821, 1.06, 0.9549, 1.041, 0.9502, 0.8983, 0.8722, 0.8909, 0.8651, 0.8781, 0.879, 0.8922, 0.8844, 0.8909, 0.8651, 0.8859, 0.8617, 0.8664, 0.8751, 0.8781, 0.879, 0.8781, 0.879, 0.8664, 0.8751, 0.8598, 0.8978, 0.8718, 0.9008, 0.8922, 0.8844, 0.8781, 0.879, 0.8718, 0.9008, 0.887, 0.9046, 1.004, 0.9673, 0.9283, 0.9478, 0.9362, 0.9171, 1.012, 0.9363, 0.9258, 0.9546, 0.9304, 0.9381, 0.8832, 0.925, 0.8836, 0.9385, 0.8832, 0.925, 0.9304, 0.9381, 0.9351, 0.9173, 0.887, 0.9046, 1.001, 0.9877, 1.005, 0.9678, 0.9304, 0.9381, 0.9258, 0.9546, 0.8751, 0.0793, 0.8812, 0.101, 0.9014, 0.1009, 0.8978, 0.07926, 1.052, 0.1062, 1.024, 0.1076, 1.031, 0.08116, 1.062, 0.08116, 1.033, 0.1062, 1.049, 0.1056, 1.059, 0.08116, 1.04, 0.08116, 0.9852, 0.08116, 0.9791, 0.1056, 0.9543, 0.1056, 0.957, 0.08116, 0.9304, 0.9381, 1.005, 0.9678, 1.01, 0.9429, 0.9351, 0.9173, 1.049, 0.9791, 1.004, 0.9673, 1.012, 0.9363, 1.057, 0.9543, 0.9283, 0.9478, 0.8694, 0.9222, 0.8727, 0.9014, 0.9362, 0.9171, 1.001, 0.9877, 1.026, 0.9905, 1.034, 0.9754, 1.005, 0.9678, 1.005, 0.9678, 1.034, 0.9754, 1.041, 0.9502, 1.01, 0.9429, 0.8786, 0.8812, 0.9421, 0.8903, 0.9362, 0.9171, 0.8727, 0.9014, 1.012, 0.9363, 1.018, 0.912, 1.06, 0.9296, 1.057, 0.9543, 1.108, 0.8382, 1.037, 0.8092, 1.028, 0.8317, 1.099, 0.8607, 1.152, 0.07336, 1.154, 0.09702, 1.129, 0.09935, 1.127, 0.0757, 1.127, 0.197, 1.152, 0.197, 1.152, 0.1667, 1.127, 0.1667, 0.398, 0.121, 0.3963, 0.1445, 0.5955, 0.1082, 0.599, 0.08501, 0.9483, 0.197, 0.9382, 0.197, 0.9382, 0.1753, 0.9483, 0.1753, 0.9726, 0.197, 0.9483, 0.197, 0.9483, 0.1753, 0.9726, 0.1753, 0.9887, 0.08841, 0.9909, 0.1121, 0.9718, 0.1138, 0.9696, 0.09016, 0.1667, 0.0924, 0.197, 0.0924, 0.1927, 0.07191, 0.1709, 0.07191, 1.131, 0.8478, 1.108, 0.8382, 1.099, 0.8607, 1.123, 0.8703, 1.127, 0.0757, 1.129, 0.09935, 1.052, 0.1064, 1.05, 0.08279, 1.025, 0.197, 0.9917, 0.197, 0.9917, 0.1753, 1.025, 0.1753, 0.9696, 0.197, 0.9887, 0.197, 0.9887, 0.1667, 0.9696, 0.1667, 0.7627, 0.1068, 0.7588, 0.1298, 0.7813, 0.1352, 0.7852, 0.1122, 1.129, 0.8391, 1.114, 0.8328, 1.13, 0.719, 1.147, 0.719, 0.197, 0.07336, 0.197, 0.09702, 0.1667, 0.09702, 0.1667, 0.07336, 1.05, 0.197, 1.127, 0.197, 1.127, 0.1667, 1.05, 0.1667, 0.9453, 0.0924, 0.9475, 0.1161, 0.9288, 0.1178, 0.9266, 0.09412, 1.048, 0.4178, 1.123, 0.4301, 1.127, 0.197, 1.05, 0.197, 0.9503, 0.3986, 0.9405, 0.397, 0.9382, 0.197, 0.9483, 0.197, 0.9699, 0.4049, 0.9885, 0.4079, 0.9887, 0.197, 0.9696, 0.197, 1.029, 0.4108, 1.001, 0.4062, 0.9982, 0.2095, 1.027, 0.2095, 0.9463, 0.401, 0.9699, 0.4049, 0.9696, 0.197, 0.9453, 0.197, 0.9925, 0.4056, 0.974, 0.4025, 0.9726, 0.197, 0.9917, 0.197, 1.147, 0.719, 1.13, 0.719, 1.124, 0.6586, 1.14, 0.664, 1.123, 0.4301, 1.148, 0.4342, 1.152, 0.197, 1.127, 0.197, 1.143, 0.4305, 1.127, 0.4278, 1.13, 0.197, 1.147, 0.197, 0.5955, 0.1082, 0.719, 0.1178, 0.719, 0.09412, 0.599, 0.08501, 1.127, 0.719, 1.152, 0.719, 1.143, 0.6714, 1.119, 0.6633, 1.053, 0.197, 1.025, 0.197, 1.025, 0.1753, 1.053, 0.1753, 0.9917, 0.719, 0.9726, 0.719, 0.9753, 0.6081, 0.9934, 0.6142, 0.9453, 0.719, 0.9696, 0.719, 0.9702, 0.6128, 0.9472, 0.605, 1.022, 0.7137, 0.9965, 0.7137, 0.9971, 0.6189, 1.022, 0.6272, 0.9696, 0.719, 0.9887, 0.719, 0.9882, 0.6189, 0.9702, 0.6128, 0.719, 0.07336, 0.719, 0.09702, 0.668, 0.08433, 0.6714, 0.06112, 1.05, 0.719, 1.127, 0.719, 1.119, 0.6633, 1.046, 0.6385, 1.037, 0.8092, 1.108, 0.8382, 1.127, 0.719, 1.05, 0.719, 0.8438, 0.1068, 0.8478, 0.08378, 0.8703, 0.08922, 0.8663, 0.1123, 0.9623, 0.779, 0.98, 0.7861, 0.9887, 0.719, 0.9696, 0.719, 1.021, 0.7869, 0.9946, 0.776, 0.9982, 0.7247, 1.027, 0.7247, 0.9399, 0.7698, 0.9623, 0.779, 0.9696, 0.719, 0.9453, 0.719, 0.9857, 0.7807, 0.968, 0.7735, 0.9726, 0.719, 0.9917, 0.719, 0.9362, 0.7606, 0.9455, 0.7644, 0.94, 0.779, 0.9306, 0.7752, 1.108, 0.8382, 1.131, 0.8478, 1.152, 0.719, 1.127, 0.719, 1.114, 0.8328, 1.129, 0.8391, 1.123, 0.8537, 1.108, 0.8474, 0.9917, 0.197, 0.9726, 0.197, 0.9726, 0.1753, 0.9917, 0.1753, 1.046, 0.7968, 1.021, 0.7869, 1.027, 0.7247, 1.053, 0.7247, 0.98, 0.7861, 1.011, 0.7988, 1.022, 0.719, 0.9887, 0.719, 0.9887, 0.719, 1.022, 0.719, 1.02, 0.6297, 0.9882, 0.6189, 1.053, 0.719, 1.025, 0.719, 1.025, 0.625, 1.051, 0.6339, 1.055, 0.4151, 1.029, 0.4108, 1.027, 0.2095, 1.053, 0.2095, 0.9885, 0.4079, 1.021, 0.4133, 1.022, 0.197, 0.9887, 0.197, 0.9714, 0.1059, 0.9756, 0.1289, 1.007, 0.1255, 1.003, 0.1024, 0.9887, 0.197, 1.022, 0.197, 1.022, 0.1667, 0.9887, 0.1667, 1.099, 0.0918, 1.103, 0.1148, 1.127, 0.1123, 1.123, 0.08922, 1.05, 0.08279, 1.052, 0.1064, 1.025, 0.109, 1.022, 0.08531, 0.4342, 0.0987, 0.4325, 0.1221, 0.197, 0.09702, 0.197, 0.07336, 1.13, 0.197, 1.053, 0.197, 1.053, 0.1753, 1.13, 0.1753, 1.124, 0.4264, 1.055, 0.4151, 1.053, 0.2095, 1.124, 0.2095, 1.126, 0.7137, 1.059, 0.7137, 1.056, 0.6389, 1.12, 0.6605, 1.111, 0.8234, 1.046, 0.7968, 1.053, 0.7247, 1.124, 0.7247, 1.011, 0.7988, 1.037, 0.8092, 1.05, 0.719, 1.022, 0.719, 1.022, 0.719, 1.05, 0.719, 1.046, 0.6385, 1.02, 0.6297, 1.021, 0.4133, 1.048, 0.4178, 1.05, 0.197, 1.022, 0.197, 1.011, 0.7988, 0.98, 0.7861, 0.9714, 0.8086, 1.003, 0.8213, 1.022, 0.197, 1.05, 0.197, 1.05, 0.1667, 1.022, 0.1667, 0.6189, 0.1204, 0.7137, 0.1303, 0.719, 0.1207, 0.6142, 0.1101, 0.7137, 0.1184, 0.6605, 0.1067, 0.6586, 0.09545, 0.719, 0.108, 1.12, 0.1067, 1.056, 0.1138, 1.051, 0.1036, 1.124, 0.09545, 1.059, 0.1246, 1.126, 0.1184, 1.13, 0.108, 1.053, 0.1151, 1.022, 0.1177, 0.9971, 0.1204, 0.9934, 0.1101, 1.025, 0.1065, 0.9965, 0.1303, 1.022, 0.1279, 1.025, 0.1176, 0.9917, 0.1207, 0.7137, 0.1279, 0.6272, 0.1177, 0.625, 0.1065, 0.719, 0.1176, 0.6389, 0.1138, 0.7137, 0.1246, 0.719, 0.1151, 0.6339, 0.1036, 1.046, 0.1341, 1.111, 0.1269, 1.114, 0.1178, 1.042, 0.1256, 0.7247, 0.1301, 0.776, 0.1397, 0.7807, 0.1319, 0.719, 0.1207, 0.8234, 0.1269, 0.7247, 0.1185, 0.719, 0.108, 0.8328, 0.1178, 1.124, 0.1185, 1.053, 0.125, 1.053, 0.1151, 1.13, 0.108, 0.9946, 0.1397, 1.021, 0.1368, 1.017, 0.1284, 0.9857, 0.1319, 1.027, 0.1274, 0.9982, 0.1301, 0.9917, 0.1207, 1.025, 0.1176, 1.021, 0.1368, 1.046, 0.1341, 1.042, 0.1256, 1.017, 0.1284, 1.053, 0.125, 1.027, 0.1274, 1.025, 0.1176, 1.053, 0.1151, 1.001, 0.4062, 1.004, 0.6028, 0.9934, 0.6142, 0.9925, 0.4056, 0.4264, 0.1425, 0.2095, 0.1185, 0.197, 0.108, 0.4278, 0.1332, 1.124, 0.2095, 1.053, 0.2095, 1.053, 0.197, 1.13, 0.197, 1.056, 0.6206, 1.123, 0.6432, 1.124, 0.6586, 1.051, 0.6339, 1.027, 0.2095, 0.9982, 0.2095, 0.9917, 0.197, 1.025, 0.197, 1.004, 0.6028, 1.031, 0.6122, 1.025, 0.625, 0.9934, 0.6142, 1.053, 0.2095, 1.027, 0.2095, 1.025, 0.197, 1.053, 0.197, 1.031, 0.6122, 1.056, 0.6206, 1.051, 0.6339, 1.025, 0.625, 0.9483, 0.719, 0.9382, 0.719, 0.9428, 0.5971, 0.9523, 0.6003, 0.9455, 0.7644, 0.9362, 0.7606, 0.9382, 0.719, 0.9483, 0.719, 0.968, 0.7735, 0.9455, 0.7644, 0.9483, 0.719, 0.9726, 0.719, 0.9226, 0.7627, 0.9399, 0.7698, 0.9453, 0.719, 0.9266, 0.719, 0.9266, 0.719, 0.9453, 0.719, 0.9472, 0.605, 0.9295, 0.599, 0.9702, 0.7156, 0.9525, 0.7156, 0.9561, 0.603, 0.9728, 0.6087, 0.9725, 0.4014, 0.9553, 0.3985, 0.9525, 0.2003, 0.9702, 0.2003, 0.9281, 0.398, 0.9463, 0.401, 0.9453, 0.197, 0.9266, 0.197, 0.98, 0.7861, 0.9623, 0.779, 0.9538, 0.8014, 0.9714, 0.8086, 0.9266, 0.197, 0.9453, 0.197, 0.9453, 0.1667, 0.9266, 0.1667, 1.022, 0.08531, 1.025, 0.109, 0.9909, 0.1121, 0.9887, 0.08841, 0.9696, 0.09016, 0.9718, 0.1138, 0.9475, 0.1161, 0.9453, 0.0924, 0.9726, 0.1224, 0.9483, 0.1247, 0.9525, 0.1343, 0.9702, 0.1327, 0.719, 0.1247, 0.6003, 0.1147, 0.603, 0.1247, 0.7156, 0.1343, 0.9523, 0.1147, 0.9753, 0.1121, 0.9728, 0.1228, 0.9561, 0.1247, 0.6081, 0.1121, 0.719, 0.1224, 0.7156, 0.1327, 0.6087, 0.1228, 0.9753, 0.1121, 0.9523, 0.1147, 0.9581, 0.1235, 0.9748, 0.1216, 0.3986, 0.1511, 0.197, 0.1247, 0.2003, 0.1343, 0.3985, 0.1604, 0.9483, 0.1247, 0.9726, 0.1224, 0.9702, 0.1327, 0.9525, 0.1343, 0.4025, 0.1487, 0.6081, 0.1121, 0.6025, 0.1216, 0.4014, 0.1586, 1.042, 0.8037, 1.114, 0.8328, 1.108, 0.8474, 1.037, 0.8184, 0.9538, 0.1078, 0.9579, 0.1309, 0.9756, 0.1289, 0.9714, 0.1059, 0.968, 0.7735, 0.9857, 0.7807, 0.9801, 0.7953, 0.9625, 0.7881, 0.914, 0.1122, 0.9182, 0.1352, 0.9355, 0.1333, 0.9313, 0.1103, 1.017, 0.7934, 1.042, 0.8037, 1.037, 0.8184, 1.011, 0.808, 0.9455, 0.7644, 0.968, 0.7735, 0.9625, 0.7881, 0.94, 0.779, 0.8478, 0.08378, 0.8438, 0.1068, 0.719, 0.09702, 0.719, 0.07336, 1.003, 0.1024, 1.007, 0.1255, 1.032, 0.1227, 1.028, 0.09965, 0.7627, 0.1068, 0.719, 0.09412, 0.719, 0.1178, 0.7588, 0.1298, 0.9313, 0.1103, 0.9355, 0.1333, 0.9579, 0.1309, 0.9538, 0.1078, 0.9857, 0.7807, 1.017, 0.7934, 1.011, 0.808, 0.9801, 0.7953, 1.037, 0.8092, 1.011, 0.7988, 1.003, 0.8213, 1.028, 0.8317, 0.9696, 0.09016, 0.9453, 0.0924, 0.9395, 0.07191, 0.9561, 0.07191, 1.028, 0.09965, 1.032, 0.1227, 1.103, 0.1148, 1.099, 0.0918, 0.9399, 0.7698, 0.9226, 0.7627, 0.914, 0.7852, 0.9313, 0.7923, 0.197, 0.1064, 0.1753, 0.1064, 0.1667, 0.09702, 0.197, 0.09702, 0.9483, 0.1247, 0.9382, 0.1256, 0.9288, 0.1178, 0.9475, 0.1161, 0.9288, 0.197, 0.9288, 0.1667, 0.9382, 0.1753, 0.9382, 0.197, 0.9917, 0.1207, 0.9726, 0.1224, 0.9718, 0.1138, 0.9909, 0.1121, 1.025, 0.1176, 0.9917, 0.1207, 0.9909, 0.1121, 1.025, 0.109, 1.147, 0.1064, 1.13, 0.108, 1.129, 0.09935, 1.154, 0.09702, 0.4305, 0.1315, 0.197, 0.1064, 0.197, 0.09702, 0.4325, 0.1221, 0.931, 0.3963, 0.9288, 0.197, 0.9382, 0.197, 0.9405, 0.397, 0.719, 0.1064, 0.664, 0.09368, 0.668, 0.08433, 0.719, 0.09702, 0.9288, 0.719, 0.9333, 0.5955, 0.9428, 0.5971, 0.9382, 0.719, 0.8391, 0.1161, 0.719, 0.1064, 0.719, 0.09702, 0.8438, 0.1068, 0.9267, 0.7588, 0.9288, 0.719, 0.9382, 0.719, 0.9362, 0.7606, 1.053, 0.1151, 1.025, 0.1176, 1.025, 0.109, 1.052, 0.1064, 1.13, 0.108, 1.053, 0.1151, 1.052, 0.1064, 1.129, 0.09935, 0.9726, 0.1224, 0.9483, 0.1247, 0.9475, 0.1161, 0.9718, 0.1138, 1.108, 0.8474, 1.123, 0.8537, 1.127, 0.8663, 1.103, 0.8567, 0.94, 0.779, 0.9625, 0.7881, 0.9579, 0.7975, 0.9355, 0.7883, 0.9625, 0.7881, 0.9801, 0.7953, 0.9756, 0.8046, 0.9579, 0.7975, 1.037, 0.8184, 1.108, 0.8474, 1.103, 0.8567, 1.032, 0.8277, 0.9801, 0.7953, 1.011, 0.808, 1.007, 0.8174, 0.9756, 0.8046, 1.011, 0.808, 1.037, 0.8184, 1.032, 0.8277, 1.007, 0.8174, 0.9306, 0.7752, 0.94, 0.779, 0.9355, 0.7883, 0.9182, 0.7813, 0.9182, 0.7813, 0.9267, 0.7588, 0.9362, 0.7606, 0.9306, 0.7752, 0.8438, 0.1068, 0.8663, 0.1123, 0.8537, 0.1196, 0.8391, 0.1161, 1.147, 0.197, 1.13, 0.197, 1.13, 0.1753, 1.147, 0.1753, 0.9395, 0.1927, 0.9561, 0.1927, 0.9561, 0.1709, 0.9395, 0.1709, 0.9468, 0.7809, 0.9314, 0.775, 0.9252, 0.7912, 0.9407, 0.7971, 0.9313, 0.1103, 0.9538, 0.1078, 0.9407, 0.08941, 0.9252, 0.08961, 0.9453, 0.0924, 0.9696, 0.09016, 0.9561, 0.07191, 0.9395, 0.07191, 0.8014, 0.1078, 0.779, 0.1024, 0.7809, 0.0855, 0.7971, 0.08941, 0.9623, 0.1024, 0.9399, 0.1048, 0.9314, 0.0857, 0.9468, 0.0855, 0.7698, 0.1048, 0.7923, 0.1103, 0.7912, 0.08961, 0.775, 0.0857, 0.197, 0.09016, 0.1667, 0.09016, 0.1709, 0.07191, 0.1927, 0.07191, 0.9333, 0.5955, 0.931, 0.3963, 0.9405, 0.397, 0.9428, 0.5971, 0.664, 0.09368, 0.4305, 0.1315, 0.4325, 0.1221, 0.668, 0.08433, 0.197, 0.1224, 0.4025, 0.1487, 0.4014, 0.1586, 0.2003, 0.1327, 0.6003, 0.1147, 0.3986, 0.1511, 0.3985, 0.1604, 0.5968, 0.1235, 0.9295, 0.599, 0.9472, 0.605, 0.9463, 0.401, 0.9281, 0.398, 0.9748, 0.6025, 0.9581, 0.5968, 0.9553, 0.3985, 0.9725, 0.4014, 0.6432, 0.1036, 0.4264, 0.1425, 0.4278, 0.1332, 0.6586, 0.09545, 0.2095, 0.1301, 0.4062, 0.155, 0.4056, 0.1468, 0.197, 0.1207, 1.02, 0.6297, 1.046, 0.6385, 1.048, 0.4178, 1.021, 0.4133, 1.123, 0.6432, 1.056, 0.6206, 1.055, 0.4151, 1.124, 0.4264, 0.6714, 0.06112, 0.668, 0.08433, 0.4325, 0.1221, 0.4342, 0.0987, 0.9882, 0.6189, 1.02, 0.6297, 1.021, 0.4133, 0.9885, 0.4079, 1.056, 0.6206, 1.031, 0.6122, 1.029, 0.4108, 1.055, 0.4151, 1.14, 0.664, 1.124, 0.6586, 1.127, 0.4278, 1.143, 0.4305, 1.119, 0.6633, 1.143, 0.6714, 1.148, 0.4342, 1.123, 0.4301, 0.9934, 0.6142, 0.9753, 0.6081, 0.974, 0.4025, 0.9925, 0.4056, 0.9472, 0.605, 0.9702, 0.6128, 0.9699, 0.4049, 0.9463, 0.401, 1.031, 0.6122, 1.004, 0.6028, 1.001, 0.4062, 1.029, 0.4108, 0.9702, 0.6128, 0.9882, 0.6189, 0.9885, 0.4079, 0.9699, 0.4049, 0.9523, 0.6003, 0.9428, 0.5971, 0.9405, 0.397, 0.9503, 0.3986, 1.046, 0.6385, 1.119, 0.6633, 1.123, 0.4301, 1.048, 0.4178, 0.1667, 0.1178, 0.197, 0.1178, 0.3963, 0.1445, 0.398, 0.121, 0.197, 0.09412, 0.1667, 0.09412])
me_cube_001.materials.append(mat_computerbeigemat)
me_cube_001.materials.append(mat_computermonitormat)
me_cube_001.update()

# ---- objects
ob_brokencomputer = bpy.data.objects.new('BrokenComputer', me_cube_001)

# ---- transforms, parenting, visibility, modifiers, constraints
ob_brokencomputer.location = (0.0, 0.0, 1.285)

# ---- collection membership
col_collection.objects.link(ob_brokencomputer)

# ---- scene / render settings (as saved in the file)
scene.frame_start = 1; scene.frame_end = 250; scene.frame_set(1)
scene.render.engine = 'CYCLES'
scene.render.image_settings.file_format = 'FFMPEG'
scene.render.image_settings.color_mode = 'RGB'
scene.cycles.samples = 24
scene.view_settings.view_transform = 'Filmic'
bpy.context.view_layer.update()

# ---- added for rendering (the .blend has no active camera): camera
cam_auto = bpy.data.cameras.new('AutoCamera')
cam_auto.lens = 50.0
cam_auto.sensor_width = 36.0
cam_auto.clip_end = 1000.0
ob_auto_camera = bpy.data.objects.new('AutoCamera', cam_auto)
scene.collection.objects.link(ob_auto_camera)
ob_auto_camera.location = (4.474, -4.30669, 3.99757)
ob_auto_camera.rotation_euler = (1.09748, -7.21219e-08, 0.694738)
scene.camera = ob_auto_camera
bpy.context.view_layer.update()
